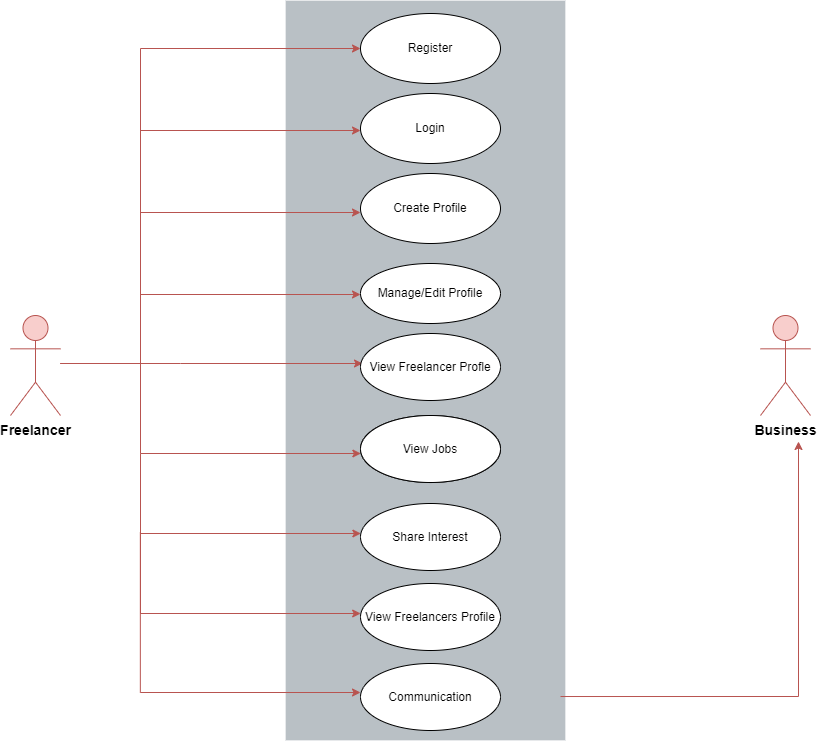

The diagram above was exported from draw.io. Its source (the exported page's mxGraphModel, read from the mxfile embedded in the PNG):
<mxGraphModel dx="1120" dy="522" grid="1" gridSize="10" guides="1" tooltips="1" connect="1" arrows="1" fold="1" page="1" pageScale="1" pageWidth="850" pageHeight="1100" math="0" shadow="0">
  <root>
    <mxCell id="0" />
    <mxCell id="1" parent="0" />
    <mxCell id="3aYu1ib1SGpk-XyY4eNB-12" value="" style="rounded=0;whiteSpace=wrap;html=1;fillColor=#182E3E;strokeColor=#FFFFFF;fontColor=#FFFFFF;opacity=30;labelBackgroundColor=none;align=right;" parent="1" vertex="1">
      <mxGeometry x="285" y="7" width="280" height="740" as="geometry" />
    </mxCell>
    <mxCell id="3aYu1ib1SGpk-XyY4eNB-37" style="edgeStyle=elbowEdgeStyle;rounded=0;orthogonalLoop=1;jettySize=auto;html=1;strokeColor=#b85450;fontSize=16;fontColor=default;labelBackgroundColor=none;fillColor=#f8cecc;" parent="1" edge="1">
      <mxGeometry x="0.0186" y="60" relative="1" as="geometry">
        <Array as="points">
          <mxPoint x="140" y="290" />
          <mxPoint x="180" y="380" />
          <mxPoint x="190" y="280" />
          <mxPoint x="170" y="260" />
          <mxPoint x="160" y="255" />
          <mxPoint x="140" y="320" />
          <mxPoint x="150" y="250" />
        </Array>
        <mxPoint as="offset" />
        <mxPoint x="100" y="370" as="sourcePoint" />
        <mxPoint x="360" y="219" as="targetPoint" />
      </mxGeometry>
    </mxCell>
    <mxCell id="3aYu1ib1SGpk-XyY4eNB-40" style="edgeStyle=orthogonalEdgeStyle;rounded=0;orthogonalLoop=1;jettySize=auto;html=1;strokeColor=#b85450;fontSize=16;fontColor=default;entryX=0;entryY=0.5;entryDx=0;entryDy=0;labelBackgroundColor=none;fillColor=#f8cecc;" parent="1" edge="1">
      <mxGeometry relative="1" as="geometry">
        <mxPoint x="360" y="55" as="targetPoint" />
        <Array as="points">
          <mxPoint x="140" y="370" />
          <mxPoint x="140" y="55" />
        </Array>
        <mxPoint x="80" y="370" as="sourcePoint" />
      </mxGeometry>
    </mxCell>
    <mxCell id="3aYu1ib1SGpk-XyY4eNB-42" style="edgeStyle=orthogonalEdgeStyle;rounded=0;orthogonalLoop=1;jettySize=auto;html=1;strokeColor=#b85450;fontSize=16;fontColor=default;labelBackgroundColor=none;fillColor=#f8cecc;" parent="1" source="3aYu1ib1SGpk-XyY4eNB-24" edge="1">
      <mxGeometry relative="1" as="geometry">
        <Array as="points">
          <mxPoint x="140" y="370" />
          <mxPoint x="140" y="301" />
        </Array>
        <mxPoint x="360" y="301" as="targetPoint" />
      </mxGeometry>
    </mxCell>
    <mxCell id="3aYu1ib1SGpk-XyY4eNB-43" style="edgeStyle=orthogonalEdgeStyle;rounded=0;orthogonalLoop=1;jettySize=auto;html=1;strokeColor=#b85450;fontSize=16;fontColor=default;labelBackgroundColor=none;fillColor=#f8cecc;" parent="1" source="3aYu1ib1SGpk-XyY4eNB-24" edge="1">
      <mxGeometry relative="1" as="geometry">
        <Array as="points">
          <mxPoint x="180" y="370" />
          <mxPoint x="180" y="370" />
        </Array>
        <mxPoint x="362.0204102886728" y="370" as="targetPoint" />
      </mxGeometry>
    </mxCell>
    <mxCell id="3aYu1ib1SGpk-XyY4eNB-44" style="edgeStyle=orthogonalEdgeStyle;rounded=0;orthogonalLoop=1;jettySize=auto;html=1;strokeColor=#b85450;fontSize=16;fontColor=default;labelBackgroundColor=none;fillColor=#f8cecc;" parent="1" source="3aYu1ib1SGpk-XyY4eNB-24" edge="1">
      <mxGeometry relative="1" as="geometry">
        <Array as="points">
          <mxPoint x="140" y="370" />
          <mxPoint x="140" y="460" />
        </Array>
        <mxPoint x="360.3680241476418" y="460" as="targetPoint" />
      </mxGeometry>
    </mxCell>
    <mxCell id="3aYu1ib1SGpk-XyY4eNB-47" style="edgeStyle=elbowEdgeStyle;rounded=0;orthogonalLoop=1;jettySize=auto;html=1;strokeColor=#b85450;fontSize=16;fontColor=default;elbow=vertical;labelBackgroundColor=none;fillColor=#f8cecc;" parent="1" edge="1">
      <mxGeometry x="-0.1262" y="-50" relative="1" as="geometry">
        <Array as="points">
          <mxPoint x="290" y="540" />
          <mxPoint x="210" y="615" />
          <mxPoint x="220" y="540" />
          <mxPoint x="140" y="520" />
          <mxPoint x="210" y="610" />
        </Array>
        <mxPoint as="offset" />
        <mxPoint x="140" y="510" as="sourcePoint" />
        <mxPoint x="360.3680241476418" y="540" as="targetPoint" />
      </mxGeometry>
    </mxCell>
    <mxCell id="3aYu1ib1SGpk-XyY4eNB-49" style="edgeStyle=elbowEdgeStyle;rounded=0;orthogonalLoop=1;jettySize=auto;elbow=vertical;html=1;strokeColor=#b85450;fontSize=16;fontColor=#FF7595;labelBackgroundColor=none;fillColor=#f8cecc;" parent="1" edge="1">
      <mxGeometry relative="1" as="geometry">
        <Array as="points">
          <mxPoint x="240" y="620" />
          <mxPoint x="230" y="630" />
          <mxPoint x="180" y="705" />
        </Array>
        <mxPoint x="140" y="460" as="sourcePoint" />
        <mxPoint x="360.16339880196483" y="620" as="targetPoint" />
      </mxGeometry>
    </mxCell>
    <mxCell id="3aYu1ib1SGpk-XyY4eNB-24" value="&lt;font style=&quot;font-size: 14px;&quot;&gt;Freelancer&lt;/font&gt;" style="shape=umlActor;verticalLabelPosition=bottom;verticalAlign=top;html=1;outlineConnect=0;fontStyle=1;rounded=0;labelBackgroundColor=none;fillColor=#f8cecc;strokeColor=#b85450;" parent="1" vertex="1">
      <mxGeometry x="10" y="322" width="50" height="100" as="geometry" />
    </mxCell>
    <mxCell id="3aYu1ib1SGpk-XyY4eNB-34" value="&lt;font style=&quot;font-size: 14px;&quot;&gt;Business&lt;br&gt;&lt;/font&gt;" style="shape=umlActor;verticalLabelPosition=bottom;verticalAlign=top;html=1;outlineConnect=0;fontStyle=1;rounded=0;labelBackgroundColor=none;fillColor=#f8cecc;strokeColor=#b85450;" parent="1" vertex="1">
      <mxGeometry x="760" y="322" width="50" height="100" as="geometry" />
    </mxCell>
    <mxCell id="3aYu1ib1SGpk-XyY4eNB-36" style="edgeStyle=orthogonalEdgeStyle;rounded=0;orthogonalLoop=1;jettySize=auto;html=1;strokeColor=#b85450;fontSize=16;fontColor=default;labelBackgroundColor=none;fillColor=#f8cecc;" parent="1" source="3aYu1ib1SGpk-XyY4eNB-24" edge="1">
      <mxGeometry relative="1" as="geometry">
        <mxPoint x="360" y="137" as="targetPoint" />
        <Array as="points">
          <mxPoint x="140" y="370" />
          <mxPoint x="140" y="137" />
        </Array>
      </mxGeometry>
    </mxCell>
    <mxCell id="3aYu1ib1SGpk-XyY4eNB-70" style="edgeStyle=elbowEdgeStyle;rounded=0;orthogonalLoop=1;jettySize=auto;elbow=vertical;html=1;strokeColor=#b85450;fontSize=16;fontColor=default;labelBackgroundColor=none;fillColor=#f8cecc;exitX=1;exitY=0.586;exitDx=0;exitDy=0;exitPerimeter=0;" parent="1" edge="1">
      <mxGeometry relative="1" as="geometry">
        <mxPoint x="560" y="703.02" as="sourcePoint" />
        <mxPoint x="798" y="448" as="targetPoint" />
        <Array as="points">
          <mxPoint x="668" y="703" />
          <mxPoint x="668" y="698" />
          <mxPoint x="668" y="688" />
          <mxPoint x="698" y="603" />
          <mxPoint x="698" y="693" />
        </Array>
      </mxGeometry>
    </mxCell>
    <mxCell id="pelZRO3MI3kHcwKGJiMA-2" style="edgeStyle=elbowEdgeStyle;rounded=0;orthogonalLoop=1;jettySize=auto;elbow=vertical;html=1;strokeColor=#b85450;fontSize=16;fontColor=#FF7595;labelBackgroundColor=none;fillColor=#f8cecc;" parent="1" edge="1">
      <mxGeometry relative="1" as="geometry">
        <Array as="points">
          <mxPoint x="239.84" y="699" />
          <mxPoint x="229.84" y="709" />
          <mxPoint x="179.84" y="784" />
        </Array>
        <mxPoint x="139.84" y="539" as="sourcePoint" />
        <mxPoint x="360.0033988019648" y="699" as="targetPoint" />
      </mxGeometry>
    </mxCell>
    <mxCell id="BWTvTLuCGpvmd83x-xNp-1" value="Register" style="ellipse;whiteSpace=wrap;html=1;" vertex="1" parent="1">
      <mxGeometry x="360" y="20" width="140" height="70" as="geometry" />
    </mxCell>
    <mxCell id="BWTvTLuCGpvmd83x-xNp-2" value="Login" style="ellipse;whiteSpace=wrap;html=1;" vertex="1" parent="1">
      <mxGeometry x="360" y="100" width="140" height="70" as="geometry" />
    </mxCell>
    <mxCell id="BWTvTLuCGpvmd83x-xNp-4" value="Create Profile" style="ellipse;whiteSpace=wrap;html=1;" vertex="1" parent="1">
      <mxGeometry x="360" y="180" width="140" height="70" as="geometry" />
    </mxCell>
    <mxCell id="BWTvTLuCGpvmd83x-xNp-5" value="Manage/Edit Profile" style="ellipse;whiteSpace=wrap;html=1;" vertex="1" parent="1">
      <mxGeometry x="360" y="270" width="140" height="60" as="geometry" />
    </mxCell>
    <mxCell id="BWTvTLuCGpvmd83x-xNp-6" value="View Freelancer Profle" style="ellipse;whiteSpace=wrap;html=1;" vertex="1" parent="1">
      <mxGeometry x="360" y="340" width="140" height="67" as="geometry" />
    </mxCell>
    <mxCell id="BWTvTLuCGpvmd83x-xNp-7" value="" style="ellipse;whiteSpace=wrap;html=1;" vertex="1" parent="1">
      <mxGeometry x="360" y="422" width="140" height="67" as="geometry" />
    </mxCell>
    <mxCell id="BWTvTLuCGpvmd83x-xNp-8" value="View Jobs" style="ellipse;whiteSpace=wrap;html=1;" vertex="1" parent="1">
      <mxGeometry x="360" y="422" width="140" height="67" as="geometry" />
    </mxCell>
    <mxCell id="BWTvTLuCGpvmd83x-xNp-9" value="Share Interest" style="ellipse;whiteSpace=wrap;html=1;" vertex="1" parent="1">
      <mxGeometry x="360" y="510" width="140" height="67" as="geometry" />
    </mxCell>
    <mxCell id="BWTvTLuCGpvmd83x-xNp-10" value="View Freelancers Profile" style="ellipse;whiteSpace=wrap;html=1;" vertex="1" parent="1">
      <mxGeometry x="360" y="590" width="140" height="67" as="geometry" />
    </mxCell>
    <mxCell id="BWTvTLuCGpvmd83x-xNp-11" value="Communication" style="ellipse;whiteSpace=wrap;html=1;" vertex="1" parent="1">
      <mxGeometry x="360" y="670" width="140" height="67" as="geometry" />
    </mxCell>
  </root>
</mxGraphModel>